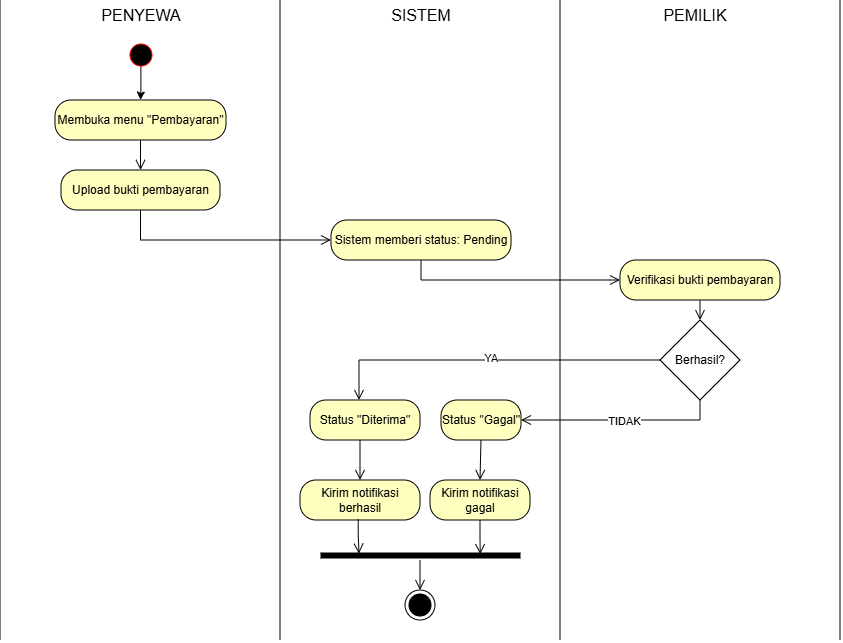

The diagram above was exported from draw.io. Its source (the exported page's mxGraphModel, read from the mxfile embedded in the PNG):
<mxGraphModel dx="761" dy="453" grid="1" gridSize="10" guides="1" tooltips="1" connect="1" arrows="1" fold="1" page="1" pageScale="1" pageWidth="1100" pageHeight="1700" background="none" math="0" shadow="0">
  <root>
    <mxCell id="0" />
    <mxCell id="1" parent="0" />
    <mxCell id="cCIHKjLyiQa_6ZaZiMKk-45" edge="1" parent="1" style="endArrow=none;html=1;rounded=0;" value="">
      <mxGeometry height="50" relative="1" width="50" as="geometry">
        <mxPoint x="640" y="1120" as="sourcePoint" />
        <mxPoint x="640" y="480" as="targetPoint" />
      </mxGeometry>
    </mxCell>
    <mxCell id="cCIHKjLyiQa_6ZaZiMKk-47" edge="1" parent="1" style="endArrow=none;html=1;rounded=0;" value="">
      <mxGeometry height="50" relative="1" width="50" as="geometry">
        <mxPoint x="1200" y="1120" as="sourcePoint" />
        <mxPoint x="1200" y="480" as="targetPoint" />
      </mxGeometry>
    </mxCell>
    <mxCell id="cCIHKjLyiQa_6ZaZiMKk-48" edge="1" parent="1" style="endArrow=none;html=1;rounded=0;" value="">
      <mxGeometry height="50" relative="1" width="50" as="geometry">
        <mxPoint x="920" y="1120" as="sourcePoint" />
        <mxPoint x="920" y="480" as="targetPoint" />
      </mxGeometry>
    </mxCell>
    <mxCell id="cCIHKjLyiQa_6ZaZiMKk-49" edge="1" parent="1" source="cCIHKjLyiQa_6ZaZiMKk-50" style="edgeStyle=orthogonalEdgeStyle;rounded=0;orthogonalLoop=1;jettySize=auto;html=1;exitX=0.496;exitY=0.804;exitDx=0;exitDy=0;exitPerimeter=0;" target="NluYMHaLMf-d3HH2O7Se-12" value="">
      <mxGeometry relative="1" as="geometry">
        <mxPoint x="781" y="584.9999999999998" as="targetPoint" />
      </mxGeometry>
    </mxCell>
    <mxCell id="cCIHKjLyiQa_6ZaZiMKk-50" parent="1" style="ellipse;html=1;shape=startState;fillColor=light-dark(#000000,#FFFFFF);strokeColor=light-dark(#FF0000,#000000);gradientColor=none;" value="" vertex="1">
      <mxGeometry height="30" width="30" x="766" y="520" as="geometry" />
    </mxCell>
    <mxCell id="cCIHKjLyiQa_6ZaZiMKk-51" parent="1" style="rhombus;whiteSpace=wrap;html=1;" value="Berhasil?" vertex="1">
      <mxGeometry height="80" width="80" x="1300" y="800" as="geometry" />
    </mxCell>
    <mxCell id="cCIHKjLyiQa_6ZaZiMKk-66" parent="1" style="rounded=1;whiteSpace=wrap;html=1;arcSize=40;fontColor=#000000;fillColor=#ffffc0;strokeColor=light-dark(#000000,#FFFFFF);" value="Verifikasi bukti pembayaran" vertex="1">
      <mxGeometry height="40" width="160" x="1260" y="740" as="geometry" />
    </mxCell>
    <mxCell id="cCIHKjLyiQa_6ZaZiMKk-68" parent="1" style="rounded=1;whiteSpace=wrap;html=1;arcSize=40;fontColor=#000000;fillColor=#ffffc0;strokeColor=light-dark(#000000,#FFFFFF);" value="Sistem memberi status: Pending" vertex="1">
      <mxGeometry height="40" width="180" x="971" y="700" as="geometry" />
    </mxCell>
    <mxCell id="cCIHKjLyiQa_6ZaZiMKk-69" edge="1" parent="1" source="cCIHKjLyiQa_6ZaZiMKk-68" style="edgeStyle=orthogonalEdgeStyle;html=1;verticalAlign=bottom;endArrow=open;endSize=8;strokeColor=light-dark(#000000,#FFFFFF);rounded=0;" target="cCIHKjLyiQa_6ZaZiMKk-66" value="">
      <mxGeometry relative="1" as="geometry">
        <Array as="points">
          <mxPoint x="1061" y="760" />
        </Array>
        <mxPoint x="1061" y="1220" as="targetPoint" />
      </mxGeometry>
    </mxCell>
    <mxCell id="cCIHKjLyiQa_6ZaZiMKk-70" edge="1" parent="1" source="cCIHKjLyiQa_6ZaZiMKk-51" style="edgeStyle=orthogonalEdgeStyle;html=1;verticalAlign=bottom;endArrow=open;endSize=8;strokeColor=light-dark(#000000,#FFFFFF);rounded=0;exitX=0;exitY=0.5;exitDx=0;exitDy=0;" target="8ZDDMqhmkDR14fhjPpdw-4" value="">
      <mxGeometry relative="1" as="geometry">
        <Array as="points">
          <mxPoint x="999" y="840" />
        </Array>
        <mxPoint x="1271" y="1010" as="sourcePoint" />
        <mxPoint x="1270" y="921" as="targetPoint" />
      </mxGeometry>
    </mxCell>
    <mxCell id="8ZDDMqhmkDR14fhjPpdw-11" connectable="0" parent="cCIHKjLyiQa_6ZaZiMKk-70" style="edgeLabel;html=1;align=center;verticalAlign=middle;resizable=0;points=[];" value="YA" vertex="1">
      <mxGeometry relative="1" x="-0.0059" y="-2" as="geometry">
        <mxPoint as="offset" />
      </mxGeometry>
    </mxCell>
    <mxCell id="cCIHKjLyiQa_6ZaZiMKk-71" edge="1" parent="1" source="cCIHKjLyiQa_6ZaZiMKk-51" style="edgeStyle=orthogonalEdgeStyle;html=1;verticalAlign=bottom;endArrow=open;endSize=8;strokeColor=light-dark(#000000,#FFFFFF);rounded=0;exitX=0.5;exitY=1;exitDx=0;exitDy=0;" target="8ZDDMqhmkDR14fhjPpdw-3" value="">
      <mxGeometry relative="1" as="geometry">
        <Array as="points">
          <mxPoint x="1340" y="900" />
        </Array>
        <mxPoint x="1390" y="830" as="sourcePoint" />
        <mxPoint x="1430" y="921" as="targetPoint" />
      </mxGeometry>
    </mxCell>
    <mxCell id="8ZDDMqhmkDR14fhjPpdw-12" connectable="0" parent="cCIHKjLyiQa_6ZaZiMKk-71" style="edgeLabel;html=1;align=center;verticalAlign=middle;resizable=0;points=[];" value="TIDAK" vertex="1">
      <mxGeometry relative="1" x="-0.0302" y="1" as="geometry">
        <mxPoint as="offset" />
      </mxGeometry>
    </mxCell>
    <mxCell id="cCIHKjLyiQa_6ZaZiMKk-72" edge="1" parent="1" source="cCIHKjLyiQa_6ZaZiMKk-51" style="edgeStyle=orthogonalEdgeStyle;rounded=0;orthogonalLoop=1;jettySize=auto;html=1;exitX=0.5;exitY=1;exitDx=0;exitDy=0;" target="cCIHKjLyiQa_6ZaZiMKk-51">
      <mxGeometry relative="1" as="geometry" />
    </mxCell>
    <mxCell id="cCIHKjLyiQa_6ZaZiMKk-86" parent="1" style="text;html=1;whiteSpace=wrap;strokeColor=none;fillColor=none;align=center;verticalAlign=middle;rounded=0;" value="&lt;font style=&quot;font-size: 16px;&quot;&gt;PENYEWA&lt;/font&gt;" vertex="1">
      <mxGeometry height="30" width="90" x="736" y="480" as="geometry" />
    </mxCell>
    <mxCell id="cCIHKjLyiQa_6ZaZiMKk-88" parent="1" style="text;html=1;whiteSpace=wrap;strokeColor=none;fillColor=none;align=center;verticalAlign=middle;rounded=0;" value="&lt;span style=&quot;font-size: 16px;&quot;&gt;SISTEM&lt;/span&gt;" vertex="1">
      <mxGeometry height="30" width="90" x="1016" y="480" as="geometry" />
    </mxCell>
    <mxCell id="NluYMHaLMf-d3HH2O7Se-2" edge="1" parent="1" source="cCIHKjLyiQa_6ZaZiMKk-66" style="edgeStyle=orthogonalEdgeStyle;html=1;verticalAlign=bottom;endArrow=open;endSize=8;strokeColor=light-dark(#000000,#FFFFFF);rounded=0;" target="cCIHKjLyiQa_6ZaZiMKk-51" value="">
      <mxGeometry relative="1" as="geometry">
        <Array as="points" />
        <mxPoint x="1061" y="1210" as="sourcePoint" />
        <mxPoint x="1340" y="840" as="targetPoint" />
      </mxGeometry>
    </mxCell>
    <mxCell id="NluYMHaLMf-d3HH2O7Se-10" parent="1" style="rounded=1;whiteSpace=wrap;html=1;arcSize=40;fontColor=#000000;fillColor=#ffffc0;strokeColor=light-dark(#000000,#FFFFFF);" value="Upload bukti pembayaran" vertex="1">
      <mxGeometry height="40" width="159" x="701" y="650" as="geometry" />
    </mxCell>
    <mxCell id="NluYMHaLMf-d3HH2O7Se-11" edge="1" parent="1" source="NluYMHaLMf-d3HH2O7Se-10" style="edgeStyle=orthogonalEdgeStyle;html=1;verticalAlign=bottom;endArrow=open;endSize=8;strokeColor=light-dark(#000000,#FFFFFF);rounded=0;" target="cCIHKjLyiQa_6ZaZiMKk-68" value="">
      <mxGeometry relative="1" as="geometry">
        <Array as="points">
          <mxPoint x="781" y="720" />
        </Array>
        <mxPoint x="781.0232558139535" y="720" as="targetPoint" />
      </mxGeometry>
    </mxCell>
    <mxCell id="NluYMHaLMf-d3HH2O7Se-12" parent="1" style="rounded=1;whiteSpace=wrap;html=1;arcSize=40;fontColor=#000000;fillColor=#ffffc0;strokeColor=light-dark(#000000,#FFFFFF);" value="Membuka menu &quot;Pembayaran&quot;" vertex="1">
      <mxGeometry height="40" width="171" x="695" y="580" as="geometry" />
    </mxCell>
    <mxCell id="NluYMHaLMf-d3HH2O7Se-13" edge="1" parent="1" source="NluYMHaLMf-d3HH2O7Se-12" style="edgeStyle=orthogonalEdgeStyle;html=1;verticalAlign=bottom;endArrow=open;endSize=8;strokeColor=light-dark(#000000,#FFFFFF);rounded=0;" target="NluYMHaLMf-d3HH2O7Se-10" value="">
      <mxGeometry relative="1" as="geometry">
        <mxPoint x="781" y="650" as="targetPoint" />
      </mxGeometry>
    </mxCell>
    <mxCell id="8ZDDMqhmkDR14fhjPpdw-1" parent="1" style="text;html=1;whiteSpace=wrap;strokeColor=none;fillColor=none;align=center;verticalAlign=middle;rounded=0;" value="&lt;span style=&quot;font-size: 16px;&quot;&gt;PEMILIK&lt;/span&gt;" vertex="1">
      <mxGeometry height="30" width="90" x="1290" y="480" as="geometry" />
    </mxCell>
    <mxCell id="8ZDDMqhmkDR14fhjPpdw-2" edge="1" parent="1" style="endArrow=none;html=1;rounded=0;" value="">
      <mxGeometry height="50" relative="1" width="50" as="geometry">
        <mxPoint x="1480" y="1120" as="sourcePoint" />
        <mxPoint x="1480" y="480" as="targetPoint" />
      </mxGeometry>
    </mxCell>
    <mxCell id="8ZDDMqhmkDR14fhjPpdw-3" parent="1" style="rounded=1;whiteSpace=wrap;html=1;arcSize=40;fontColor=#000000;fillColor=#ffffc0;strokeColor=light-dark(#000000,#FFFFFF);" value="Status &quot;Gagal&quot;" vertex="1">
      <mxGeometry height="40" width="80" x="1081" y="880" as="geometry" />
    </mxCell>
    <mxCell id="8ZDDMqhmkDR14fhjPpdw-4" parent="1" style="rounded=1;whiteSpace=wrap;html=1;arcSize=40;fontColor=#000000;fillColor=#ffffc0;strokeColor=light-dark(#000000,#FFFFFF);" value="Status &quot;Diterima&quot;" vertex="1">
      <mxGeometry height="40" width="110" x="950" y="880" as="geometry" />
    </mxCell>
    <mxCell id="8ZDDMqhmkDR14fhjPpdw-7" edge="1" parent="1" source="8ZDDMqhmkDR14fhjPpdw-4" style="edgeStyle=orthogonalEdgeStyle;html=1;verticalAlign=bottom;endArrow=open;endSize=8;strokeColor=light-dark(#000000,#FFFFFF);rounded=0;" target="8ZDDMqhmkDR14fhjPpdw-9" value="">
      <mxGeometry relative="1" as="geometry">
        <Array as="points">
          <mxPoint x="1000" y="940" />
          <mxPoint x="1000" y="940" />
        </Array>
        <mxPoint x="1000" y="1030" as="sourcePoint" />
        <mxPoint x="810" y="960" as="targetPoint" />
      </mxGeometry>
    </mxCell>
    <mxCell id="8ZDDMqhmkDR14fhjPpdw-9" parent="1" style="rounded=1;whiteSpace=wrap;html=1;arcSize=40;fontColor=#000000;fillColor=#ffffc0;strokeColor=light-dark(#000000,#FFFFFF);" value="Kirim notifikasi berhasil" vertex="1">
      <mxGeometry height="40" width="120" x="940" y="960" as="geometry" />
    </mxCell>
    <mxCell id="8ZDDMqhmkDR14fhjPpdw-10" parent="1" style="rounded=1;whiteSpace=wrap;html=1;arcSize=40;fontColor=#000000;fillColor=#ffffc0;strokeColor=light-dark(#000000,#FFFFFF);" value="Kirim notifikasi gagal" vertex="1">
      <mxGeometry height="40" width="100" x="1070" y="960" as="geometry" />
    </mxCell>
    <mxCell id="8ZDDMqhmkDR14fhjPpdw-13" parent="1" style="shape=line;html=1;strokeWidth=6;strokeColor=light-dark(#000000,#FFFFFF);" value="" vertex="1">
      <mxGeometry height="10" width="200" x="960" y="1030" as="geometry" />
    </mxCell>
    <mxCell id="8ZDDMqhmkDR14fhjPpdw-14" edge="1" parent="1" source="8ZDDMqhmkDR14fhjPpdw-10" style="edgeStyle=orthogonalEdgeStyle;html=1;verticalAlign=bottom;endArrow=open;endSize=8;strokeColor=light-dark(#000000,#FFFFFF);rounded=0;entryX=0.801;entryY=0.419;entryDx=0;entryDy=0;entryPerimeter=0;" target="8ZDDMqhmkDR14fhjPpdw-13" value="">
      <mxGeometry relative="1" as="geometry">
        <mxPoint x="1110" y="1130" as="sourcePoint" />
        <mxPoint x="1120" y="1030" as="targetPoint" />
      </mxGeometry>
    </mxCell>
    <mxCell id="8ZDDMqhmkDR14fhjPpdw-16" edge="1" parent="1" source="8ZDDMqhmkDR14fhjPpdw-9" style="edgeStyle=orthogonalEdgeStyle;html=1;verticalAlign=bottom;endArrow=open;endSize=8;strokeColor=light-dark(#000000,#FFFFFF);rounded=0;entryX=0.195;entryY=0.367;entryDx=0;entryDy=0;entryPerimeter=0;exitX=0.485;exitY=0.982;exitDx=0;exitDy=0;exitPerimeter=0;" target="8ZDDMqhmkDR14fhjPpdw-13" value="">
      <mxGeometry relative="1" as="geometry">
        <mxPoint x="999.84" y="1006" as="sourcePoint" />
        <mxPoint x="999.84" y="1040" as="targetPoint" />
      </mxGeometry>
    </mxCell>
    <mxCell id="8ZDDMqhmkDR14fhjPpdw-17" edge="1" parent="1" style="edgeStyle=orthogonalEdgeStyle;html=1;verticalAlign=bottom;endArrow=open;endSize=8;strokeColor=light-dark(#000000,#FFFFFF);rounded=0;" target="8ZDDMqhmkDR14fhjPpdw-18" value="">
      <mxGeometry relative="1" as="geometry">
        <mxPoint x="1060" y="1040" as="sourcePoint" />
        <mxPoint x="1060" y="1220" as="targetPoint" />
      </mxGeometry>
    </mxCell>
    <mxCell id="8ZDDMqhmkDR14fhjPpdw-18" parent="1" style="ellipse;html=1;shape=endState;fillColor=#000000;strokeColor=light-dark(#000000,#FFFFFF);" value="" vertex="1">
      <mxGeometry height="30" width="30" x="1045" y="1070" as="geometry" />
    </mxCell>
    <mxCell id="t180f6OZVzC1taU1XSvE-1" edge="1" parent="1" source="8ZDDMqhmkDR14fhjPpdw-3" style="edgeStyle=orthogonalEdgeStyle;html=1;verticalAlign=bottom;endArrow=open;endSize=8;strokeColor=light-dark(#000000,#FFFFFF);rounded=0;exitX=0.5;exitY=1;exitDx=0;exitDy=0;entryX=0.5;entryY=0;entryDx=0;entryDy=0;" target="8ZDDMqhmkDR14fhjPpdw-10" value="">
      <mxGeometry relative="1" as="geometry">
        <Array as="points">
          <mxPoint x="1120" y="920" />
        </Array>
        <mxPoint x="1000" y="930" as="sourcePoint" />
        <mxPoint x="1000" y="970" as="targetPoint" />
      </mxGeometry>
    </mxCell>
  </root>
</mxGraphModel>